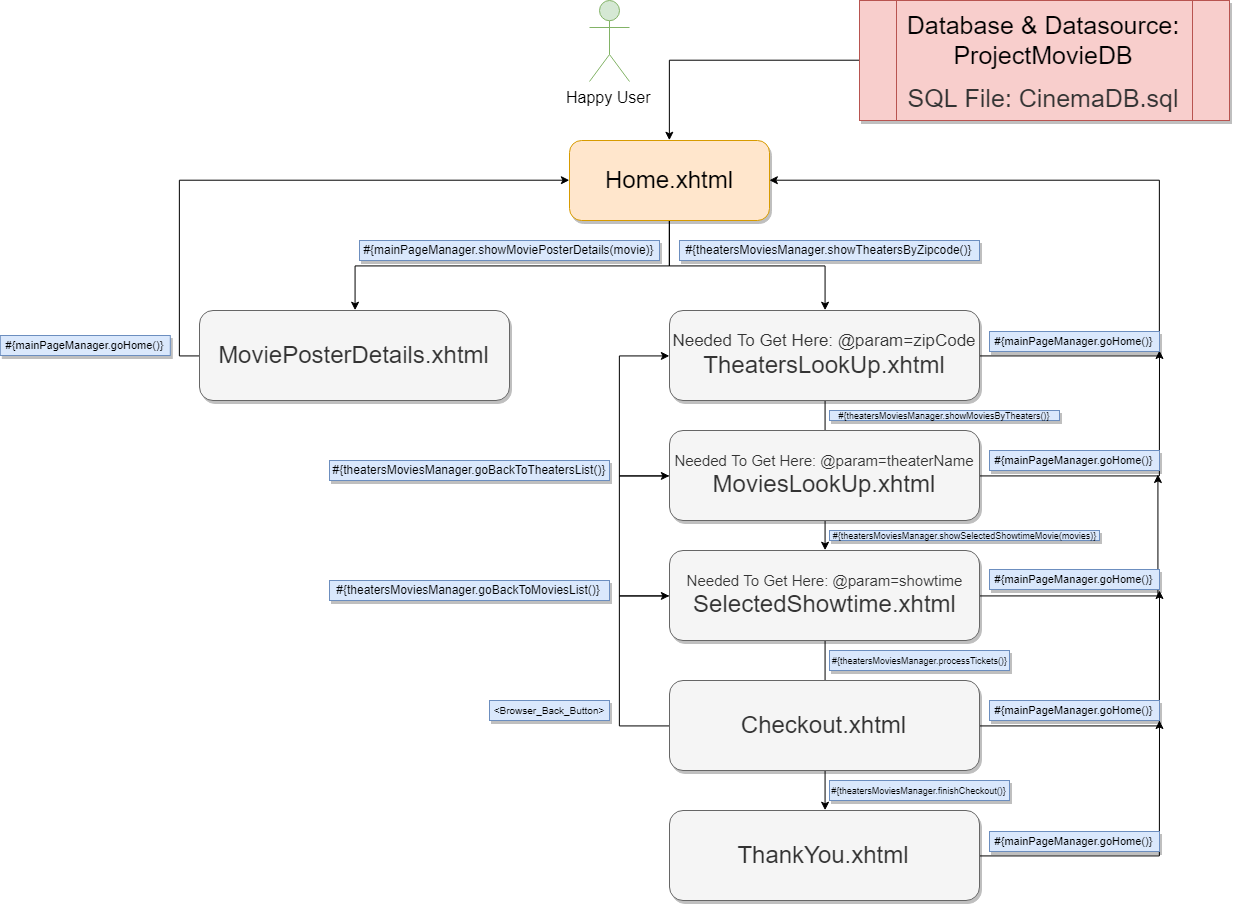

The diagram above was exported from draw.io. Its source (the exported page's mxGraphModel, read from the mxfile embedded in the PNG):
<mxGraphModel dx="1483" dy="716" grid="1" gridSize="10" guides="1" tooltips="1" connect="1" arrows="1" fold="1" page="1" pageScale="1" pageWidth="1400" pageHeight="850" math="0" shadow="0">
  <root>
    <mxCell id="0" />
    <mxCell id="1" parent="0" />
    <mxCell id="-ktZjyR88Pq98HYFwuIu-1" value="&lt;font style=&quot;font-size: 16px&quot;&gt;Happy User&lt;/font&gt;" style="shape=umlActor;verticalLabelPosition=bottom;labelBackgroundColor=#ffffff;verticalAlign=top;html=1;outlineConnect=0;fillColor=#d5e8d4;strokeColor=#82b366;" vertex="1" parent="1">
      <mxGeometry x="600" y="50" width="40" height="81" as="geometry" />
    </mxCell>
    <mxCell id="-ktZjyR88Pq98HYFwuIu-11" style="edgeStyle=orthogonalEdgeStyle;rounded=0;orthogonalLoop=1;jettySize=auto;html=1;exitX=0.5;exitY=1;exitDx=0;exitDy=0;entryX=0.5;entryY=0;entryDx=0;entryDy=0;" edge="1" parent="1" source="-ktZjyR88Pq98HYFwuIu-9" target="-ktZjyR88Pq98HYFwuIu-10">
      <mxGeometry relative="1" as="geometry" />
    </mxCell>
    <mxCell id="-ktZjyR88Pq98HYFwuIu-15" style="edgeStyle=orthogonalEdgeStyle;rounded=0;orthogonalLoop=1;jettySize=auto;html=1;entryX=0.5;entryY=0;entryDx=0;entryDy=0;" edge="1" parent="1" source="-ktZjyR88Pq98HYFwuIu-9" target="-ktZjyR88Pq98HYFwuIu-12">
      <mxGeometry relative="1" as="geometry" />
    </mxCell>
    <mxCell id="-ktZjyR88Pq98HYFwuIu-9" value="&lt;font style=&quot;font-size: 24px&quot;&gt;Home.xhtml&lt;/font&gt;" style="rounded=1;whiteSpace=wrap;html=1;glass=0;shadow=1;comic=0;fillColor=#ffe6cc;strokeColor=#d79b00;" vertex="1" parent="1">
      <mxGeometry x="580" y="190" width="200" height="80" as="geometry" />
    </mxCell>
    <mxCell id="-ktZjyR88Pq98HYFwuIu-18" style="edgeStyle=orthogonalEdgeStyle;rounded=0;orthogonalLoop=1;jettySize=auto;html=1;entryX=0;entryY=0.5;entryDx=0;entryDy=0;" edge="1" parent="1" source="-ktZjyR88Pq98HYFwuIu-10" target="-ktZjyR88Pq98HYFwuIu-9">
      <mxGeometry relative="1" as="geometry">
        <mxPoint x="250" y="200" as="targetPoint" />
        <Array as="points">
          <mxPoint x="190" y="405" />
          <mxPoint x="190" y="230" />
        </Array>
      </mxGeometry>
    </mxCell>
    <mxCell id="-ktZjyR88Pq98HYFwuIu-10" value="&lt;font style=&quot;font-size: 24px&quot;&gt;MoviePosterDetails.xhtml&lt;/font&gt;" style="rounded=1;whiteSpace=wrap;html=1;comic=0;shadow=1;fillColor=#f5f5f5;strokeColor=#666666;fontColor=#333333;" vertex="1" parent="1">
      <mxGeometry x="210" y="360" width="310" height="90" as="geometry" />
    </mxCell>
    <mxCell id="-ktZjyR88Pq98HYFwuIu-19" style="edgeStyle=orthogonalEdgeStyle;rounded=0;orthogonalLoop=1;jettySize=auto;html=1;entryX=0.5;entryY=0;entryDx=0;entryDy=0;" edge="1" parent="1" source="-ktZjyR88Pq98HYFwuIu-12" target="-ktZjyR88Pq98HYFwuIu-16">
      <mxGeometry relative="1" as="geometry" />
    </mxCell>
    <mxCell id="-ktZjyR88Pq98HYFwuIu-20" style="edgeStyle=orthogonalEdgeStyle;rounded=0;orthogonalLoop=1;jettySize=auto;html=1;entryX=1;entryY=0.5;entryDx=0;entryDy=0;" edge="1" parent="1" source="-ktZjyR88Pq98HYFwuIu-12" target="-ktZjyR88Pq98HYFwuIu-9">
      <mxGeometry relative="1" as="geometry">
        <mxPoint x="1090" y="200" as="targetPoint" />
        <Array as="points">
          <mxPoint x="1170" y="405" />
          <mxPoint x="1170" y="230" />
        </Array>
      </mxGeometry>
    </mxCell>
    <mxCell id="-ktZjyR88Pq98HYFwuIu-12" value="&lt;div&gt;&lt;span style=&quot;font-size: 17px&quot;&gt;Needed To Get Here: @param=zipCode&lt;/span&gt;&lt;/div&gt;&lt;div&gt;&lt;span style=&quot;font-size: 24px&quot;&gt;TheatersLookUp.xhtml&lt;/span&gt;&lt;/div&gt;" style="rounded=1;whiteSpace=wrap;html=1;comic=0;shadow=1;fillColor=#f5f5f5;strokeColor=#666666;fontColor=#333333;" vertex="1" parent="1">
      <mxGeometry x="680" y="360" width="310" height="90" as="geometry" />
    </mxCell>
    <mxCell id="-ktZjyR88Pq98HYFwuIu-23" style="edgeStyle=orthogonalEdgeStyle;rounded=0;orthogonalLoop=1;jettySize=auto;html=1;exitX=0.5;exitY=1;exitDx=0;exitDy=0;entryX=0.5;entryY=0;entryDx=0;entryDy=0;" edge="1" parent="1" source="-ktZjyR88Pq98HYFwuIu-16" target="-ktZjyR88Pq98HYFwuIu-22">
      <mxGeometry relative="1" as="geometry" />
    </mxCell>
    <mxCell id="-ktZjyR88Pq98HYFwuIu-31" style="edgeStyle=orthogonalEdgeStyle;rounded=0;orthogonalLoop=1;jettySize=auto;html=1;entryX=0;entryY=0.5;entryDx=0;entryDy=0;" edge="1" parent="1" source="-ktZjyR88Pq98HYFwuIu-16" target="-ktZjyR88Pq98HYFwuIu-21">
      <mxGeometry relative="1" as="geometry">
        <mxPoint x="630" y="520" as="targetPoint" />
        <Array as="points">
          <mxPoint x="630" y="645" />
          <mxPoint x="630" y="525" />
        </Array>
      </mxGeometry>
    </mxCell>
    <mxCell id="-ktZjyR88Pq98HYFwuIu-43" style="edgeStyle=orthogonalEdgeStyle;rounded=0;orthogonalLoop=1;jettySize=auto;html=1;entryX=0.991;entryY=1.2;entryDx=0;entryDy=0;entryPerimeter=0;" edge="1" parent="1" source="-ktZjyR88Pq98HYFwuIu-16" target="-ktZjyR88Pq98HYFwuIu-39">
      <mxGeometry relative="1" as="geometry">
        <Array as="points">
          <mxPoint x="1168" y="645" />
        </Array>
      </mxGeometry>
    </mxCell>
    <mxCell id="-ktZjyR88Pq98HYFwuIu-16" value="&lt;div&gt;&lt;div&gt;&lt;span style=&quot;font-size: 15px&quot;&gt;Needed To Get Here: @param=showtime&lt;/span&gt;&lt;/div&gt;&lt;span style=&quot;font-size: 24px&quot;&gt;&lt;/span&gt;&lt;/div&gt;&lt;div&gt;&lt;span style=&quot;font-size: 24px&quot;&gt;SelectedShowtime.xhtml&lt;/span&gt;&lt;/div&gt;" style="rounded=1;whiteSpace=wrap;html=1;comic=0;shadow=1;fillColor=#f5f5f5;strokeColor=#666666;fontColor=#333333;" vertex="1" parent="1">
      <mxGeometry x="680" y="600" width="310" height="90" as="geometry" />
    </mxCell>
    <mxCell id="-ktZjyR88Pq98HYFwuIu-25" style="edgeStyle=orthogonalEdgeStyle;rounded=0;orthogonalLoop=1;jettySize=auto;html=1;entryX=0;entryY=0.5;entryDx=0;entryDy=0;" edge="1" parent="1" source="-ktZjyR88Pq98HYFwuIu-21" target="-ktZjyR88Pq98HYFwuIu-12">
      <mxGeometry relative="1" as="geometry">
        <mxPoint x="650" y="400" as="targetPoint" />
        <Array as="points">
          <mxPoint x="630" y="525" />
          <mxPoint x="630" y="405" />
        </Array>
      </mxGeometry>
    </mxCell>
    <mxCell id="-ktZjyR88Pq98HYFwuIu-27" style="edgeStyle=orthogonalEdgeStyle;rounded=0;orthogonalLoop=1;jettySize=auto;html=1;" edge="1" parent="1" source="-ktZjyR88Pq98HYFwuIu-21">
      <mxGeometry relative="1" as="geometry">
        <mxPoint x="1170" y="400" as="targetPoint" />
      </mxGeometry>
    </mxCell>
    <mxCell id="-ktZjyR88Pq98HYFwuIu-21" value="&lt;div&gt;&lt;span style=&quot;font-size: 15px&quot;&gt;Needed To Get Here: @param=theaterName&lt;/span&gt;&lt;/div&gt;&lt;span style=&quot;font-size: 24px&quot;&gt;MoviesLookUp.xhtml&lt;/span&gt;" style="rounded=1;whiteSpace=wrap;html=1;comic=0;shadow=1;fillColor=#f5f5f5;strokeColor=#666666;fontColor=#333333;" vertex="1" parent="1">
      <mxGeometry x="680" y="480" width="310" height="90" as="geometry" />
    </mxCell>
    <mxCell id="-ktZjyR88Pq98HYFwuIu-30" style="edgeStyle=orthogonalEdgeStyle;rounded=0;orthogonalLoop=1;jettySize=auto;html=1;" edge="1" parent="1" source="-ktZjyR88Pq98HYFwuIu-22">
      <mxGeometry relative="1" as="geometry">
        <mxPoint x="1170" y="770" as="targetPoint" />
      </mxGeometry>
    </mxCell>
    <mxCell id="-ktZjyR88Pq98HYFwuIu-22" value="&lt;span style=&quot;font-size: 24px&quot;&gt;ThankYou.xhtml&lt;/span&gt;" style="rounded=1;whiteSpace=wrap;html=1;comic=0;shadow=1;fillColor=#f5f5f5;strokeColor=#666666;fontColor=#333333;" vertex="1" parent="1">
      <mxGeometry x="680" y="860" width="310" height="90" as="geometry" />
    </mxCell>
    <mxCell id="-ktZjyR88Pq98HYFwuIu-29" style="edgeStyle=orthogonalEdgeStyle;rounded=0;orthogonalLoop=1;jettySize=auto;html=1;" edge="1" parent="1" source="-ktZjyR88Pq98HYFwuIu-24">
      <mxGeometry relative="1" as="geometry">
        <mxPoint x="1170" y="640" as="targetPoint" />
      </mxGeometry>
    </mxCell>
    <mxCell id="-ktZjyR88Pq98HYFwuIu-32" style="edgeStyle=orthogonalEdgeStyle;rounded=0;orthogonalLoop=1;jettySize=auto;html=1;entryX=0;entryY=0.5;entryDx=0;entryDy=0;" edge="1" parent="1" source="-ktZjyR88Pq98HYFwuIu-24" target="-ktZjyR88Pq98HYFwuIu-16">
      <mxGeometry relative="1" as="geometry">
        <mxPoint x="680" y="650" as="targetPoint" />
        <Array as="points">
          <mxPoint x="630" y="775" />
          <mxPoint x="630" y="645" />
        </Array>
      </mxGeometry>
    </mxCell>
    <mxCell id="-ktZjyR88Pq98HYFwuIu-24" value="&lt;div&gt;&lt;span style=&quot;font-size: 24px&quot;&gt;Checkout.xhtml&lt;/span&gt;&lt;/div&gt;" style="rounded=1;whiteSpace=wrap;html=1;comic=0;shadow=1;fillColor=#f5f5f5;strokeColor=#666666;fontColor=#333333;" vertex="1" parent="1">
      <mxGeometry x="680" y="730" width="310" height="90" as="geometry" />
    </mxCell>
    <mxCell id="-ktZjyR88Pq98HYFwuIu-33" value="#{mainPageManager.showMoviePosterDetails(movie)}" style="text;html=1;strokeColor=#6c8ebf;fillColor=#dae8fc;align=center;verticalAlign=middle;whiteSpace=wrap;rounded=0;shadow=1;glass=0;comic=0;" vertex="1" parent="1">
      <mxGeometry x="370" y="290" width="300" height="20" as="geometry" />
    </mxCell>
    <mxCell id="-ktZjyR88Pq98HYFwuIu-35" value="&lt;font style=&quot;font-size: 11px&quot;&gt;#{mainPageManager.goHome()}&lt;/font&gt;" style="text;html=1;strokeColor=#6c8ebf;fillColor=#dae8fc;align=center;verticalAlign=middle;whiteSpace=wrap;rounded=0;shadow=1;glass=0;comic=0;" vertex="1" parent="1">
      <mxGeometry x="1000" y="750" width="170" height="20" as="geometry" />
    </mxCell>
    <mxCell id="-ktZjyR88Pq98HYFwuIu-36" value="&lt;font style=&quot;font-size: 11px&quot;&gt;#{mainPageManager.goHome()}&lt;/font&gt;" style="text;html=1;strokeColor=#6c8ebf;fillColor=#dae8fc;align=center;verticalAlign=middle;whiteSpace=wrap;rounded=0;shadow=1;glass=0;comic=0;" vertex="1" parent="1">
      <mxGeometry x="1000" y="881" width="170" height="20" as="geometry" />
    </mxCell>
    <mxCell id="-ktZjyR88Pq98HYFwuIu-37" value="&lt;font style=&quot;font-size: 11px&quot;&gt;#{mainPageManager.goHome()}&lt;/font&gt;" style="text;html=1;strokeColor=#6c8ebf;fillColor=#dae8fc;align=center;verticalAlign=middle;whiteSpace=wrap;rounded=0;shadow=1;glass=0;comic=0;" vertex="1" parent="1">
      <mxGeometry x="1000" y="619" width="170" height="20" as="geometry" />
    </mxCell>
    <mxCell id="-ktZjyR88Pq98HYFwuIu-38" value="&lt;font style=&quot;font-size: 11px&quot;&gt;#{mainPageManager.goHome()}&lt;/font&gt;" style="text;html=1;strokeColor=#6c8ebf;fillColor=#dae8fc;align=center;verticalAlign=middle;whiteSpace=wrap;rounded=0;shadow=1;glass=0;comic=0;" vertex="1" parent="1">
      <mxGeometry x="1000" y="381" width="170" height="20" as="geometry" />
    </mxCell>
    <mxCell id="-ktZjyR88Pq98HYFwuIu-39" value="&lt;font style=&quot;font-size: 11px&quot;&gt;#{mainPageManager.goHome()}&lt;/font&gt;" style="text;html=1;strokeColor=#6c8ebf;fillColor=#dae8fc;align=center;verticalAlign=middle;whiteSpace=wrap;rounded=0;shadow=1;glass=0;comic=0;" vertex="1" parent="1">
      <mxGeometry x="1000" y="500" width="170" height="20" as="geometry" />
    </mxCell>
    <mxCell id="-ktZjyR88Pq98HYFwuIu-41" value="#{theatersMoviesManager.showTheatersByZipcode()}" style="text;html=1;strokeColor=#6c8ebf;fillColor=#dae8fc;align=center;verticalAlign=middle;whiteSpace=wrap;rounded=0;shadow=1;glass=0;comic=0;" vertex="1" parent="1">
      <mxGeometry x="690" y="290" width="300" height="20" as="geometry" />
    </mxCell>
    <mxCell id="-ktZjyR88Pq98HYFwuIu-44" value="&lt;font style=&quot;font-size: 9px&quot;&gt;#{theatersMoviesManager.processTickets()}&lt;/font&gt;" style="text;html=1;strokeColor=#6c8ebf;fillColor=#dae8fc;align=center;verticalAlign=middle;whiteSpace=wrap;rounded=0;shadow=1;glass=0;comic=0;" vertex="1" parent="1">
      <mxGeometry x="840" y="700" width="180" height="20" as="geometry" />
    </mxCell>
    <mxCell id="-ktZjyR88Pq98HYFwuIu-45" value="&lt;font style=&quot;font-size: 9px&quot;&gt;#{theatersMoviesManager.showSelectedShowtimeMovie(movies)}&lt;/font&gt;" style="text;html=1;strokeColor=#6c8ebf;fillColor=#dae8fc;align=center;verticalAlign=middle;whiteSpace=wrap;rounded=0;shadow=1;glass=0;comic=0;" vertex="1" parent="1">
      <mxGeometry x="840" y="580" width="270" height="10" as="geometry" />
    </mxCell>
    <mxCell id="-ktZjyR88Pq98HYFwuIu-46" value="&lt;font style=&quot;font-size: 9px&quot;&gt;#{theatersMoviesManager.showMoviesByTheaters()}&lt;/font&gt;" style="text;html=1;strokeColor=#6c8ebf;fillColor=#dae8fc;align=center;verticalAlign=middle;whiteSpace=wrap;rounded=0;shadow=1;glass=0;comic=0;" vertex="1" parent="1">
      <mxGeometry x="840" y="460" width="230" height="10" as="geometry" />
    </mxCell>
    <mxCell id="-ktZjyR88Pq98HYFwuIu-48" value="&lt;font style=&quot;font-size: 9px&quot;&gt;#{theatersMoviesManager.finishCheckout()}&lt;/font&gt;" style="text;html=1;strokeColor=#6c8ebf;fillColor=#dae8fc;align=center;verticalAlign=middle;whiteSpace=wrap;rounded=0;shadow=1;glass=0;comic=0;" vertex="1" parent="1">
      <mxGeometry x="840" y="830" width="180" height="20" as="geometry" />
    </mxCell>
    <mxCell id="-ktZjyR88Pq98HYFwuIu-50" value="&lt;font size=&quot;1&quot;&gt;&amp;lt;Browser_Back_Button&amp;gt;&lt;/font&gt;" style="text;html=1;strokeColor=#6c8ebf;fillColor=#dae8fc;align=center;verticalAlign=middle;whiteSpace=wrap;rounded=0;shadow=1;glass=0;comic=0;" vertex="1" parent="1">
      <mxGeometry x="500" y="750" width="120" height="20" as="geometry" />
    </mxCell>
    <mxCell id="-ktZjyR88Pq98HYFwuIu-51" value="#{theatersMoviesManager.goBackToTheatersList()}" style="text;html=1;strokeColor=#6c8ebf;fillColor=#dae8fc;align=center;verticalAlign=middle;whiteSpace=wrap;rounded=0;shadow=1;glass=0;comic=0;" vertex="1" parent="1">
      <mxGeometry x="340" y="510" width="280" height="20" as="geometry" />
    </mxCell>
    <mxCell id="-ktZjyR88Pq98HYFwuIu-52" value="#{theatersMoviesManager.goBackToMoviesList()}" style="text;html=1;strokeColor=#6c8ebf;fillColor=#dae8fc;align=center;verticalAlign=middle;whiteSpace=wrap;rounded=0;shadow=1;glass=0;comic=0;" vertex="1" parent="1">
      <mxGeometry x="340" y="630" width="280" height="20" as="geometry" />
    </mxCell>
    <mxCell id="-ktZjyR88Pq98HYFwuIu-57" style="edgeStyle=orthogonalEdgeStyle;rounded=0;orthogonalLoop=1;jettySize=auto;html=1;entryX=0.5;entryY=0;entryDx=0;entryDy=0;" edge="1" parent="1" source="-ktZjyR88Pq98HYFwuIu-55" target="-ktZjyR88Pq98HYFwuIu-9">
      <mxGeometry relative="1" as="geometry" />
    </mxCell>
    <mxCell id="-ktZjyR88Pq98HYFwuIu-55" value="&lt;span style=&quot;font-size: 25px ; white-space: normal&quot;&gt;Database &amp;amp; Datasource: ProjectMovieDB&lt;/span&gt;&lt;br style=&quot;font-size: 25px ; white-space: normal&quot;&gt;&lt;span style=&quot;font-size: 25px ; white-space: normal ; color: rgb(51 , 51 , 51)&quot;&gt;SQL File: CinemaDB.sql&lt;/span&gt;" style="shape=process;whiteSpace=wrap;html=1;backgroundOutline=1;shadow=1;glass=0;comic=0;fillColor=#f8cecc;strokeColor=#b85450;" vertex="1" parent="1">
      <mxGeometry x="870" y="50" width="370" height="120" as="geometry" />
    </mxCell>
    <mxCell id="-ktZjyR88Pq98HYFwuIu-58" value="&lt;font style=&quot;font-size: 11px&quot;&gt;#{mainPageManager.goHome()}&lt;/font&gt;" style="text;html=1;strokeColor=#6c8ebf;fillColor=#dae8fc;align=center;verticalAlign=middle;whiteSpace=wrap;rounded=0;shadow=1;glass=0;comic=0;" vertex="1" parent="1">
      <mxGeometry x="10.800018310546875" y="385" width="170" height="20" as="geometry" />
    </mxCell>
  </root>
</mxGraphModel>